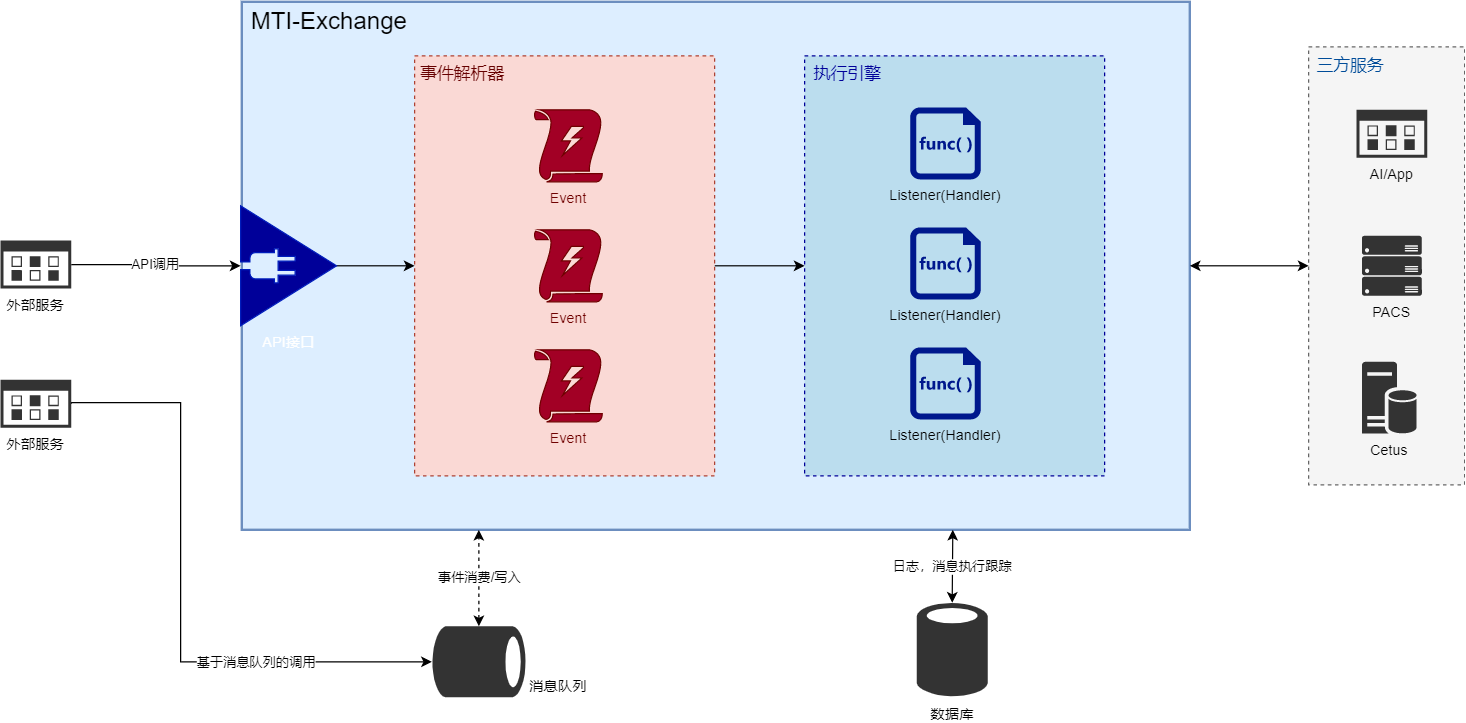

The diagram above was exported from draw.io. Its source (the exported page's mxGraphModel, read from the mxfile embedded in the PNG):
<mxGraphModel dx="2591" dy="985" grid="1" gridSize="10" guides="1" tooltips="1" connect="1" arrows="1" fold="1" page="1" pageScale="1" pageWidth="1169" pageHeight="827" math="0" shadow="0">
  <root>
    <mxCell id="0" />
    <mxCell id="1" parent="0" />
    <mxCell id="WJucTW6zXZzQb4fsWksx-68" value="" style="rounded=0;whiteSpace=wrap;html=1;dashed=1;fontSize=14;fontColor=#333333;strokeColor=#666666;fillColor=#f5f5f5;" vertex="1" parent="1">
      <mxGeometry x="1070" y="137.5" width="130" height="365" as="geometry" />
    </mxCell>
    <mxCell id="WJucTW6zXZzQb4fsWksx-20" value="" style="rounded=0;whiteSpace=wrap;html=1;fillColor=#DDEEFF;strokeColor=#6c8ebf;strokeWidth=2;" vertex="1" parent="1">
      <mxGeometry x="181" y="100" width="790" height="440" as="geometry" />
    </mxCell>
    <mxCell id="WJucTW6zXZzQb4fsWksx-77" style="edgeStyle=orthogonalEdgeStyle;rounded=0;orthogonalLoop=1;jettySize=auto;html=1;exitX=1;exitY=0.5;exitDx=0;exitDy=0;entryX=0;entryY=0.5;entryDx=0;entryDy=0;fontSize=14;fontColor=#000099;" edge="1" parent="1" source="WJucTW6zXZzQb4fsWksx-52" target="WJucTW6zXZzQb4fsWksx-18">
      <mxGeometry relative="1" as="geometry" />
    </mxCell>
    <mxCell id="WJucTW6zXZzQb4fsWksx-52" value="" style="rounded=0;whiteSpace=wrap;html=1;fillColor=#fad9d5;dashed=1;strokeColor=#ae4132;" vertex="1" parent="1">
      <mxGeometry x="325" y="145" width="250" height="350" as="geometry" />
    </mxCell>
    <mxCell id="WJucTW6zXZzQb4fsWksx-18" value="" style="rounded=0;whiteSpace=wrap;html=1;fillColor=#BBDDEE;dashed=1;strokeColor=#000099;" vertex="1" parent="1">
      <mxGeometry x="650" y="145" width="250" height="350" as="geometry" />
    </mxCell>
    <mxCell id="WJucTW6zXZzQb4fsWksx-76" style="edgeStyle=orthogonalEdgeStyle;rounded=0;orthogonalLoop=1;jettySize=auto;html=1;exitX=1;exitY=0.5;exitDx=0;exitDy=0;exitPerimeter=0;entryX=0;entryY=0.5;entryDx=0;entryDy=0;fontSize=14;fontColor=#000099;" edge="1" parent="1" source="WJucTW6zXZzQb4fsWksx-1" target="WJucTW6zXZzQb4fsWksx-52">
      <mxGeometry relative="1" as="geometry" />
    </mxCell>
    <mxCell id="WJucTW6zXZzQb4fsWksx-1" value="API接口" style="sketch=0;aspect=fixed;pointerEvents=1;shadow=0;dashed=0;html=1;strokeColor=#001DBC;labelPosition=center;verticalLabelPosition=bottom;verticalAlign=top;align=center;fillColor=#000099;shape=mxgraph.mscae.enterprise.plug_and_play;fontColor=#ffffff;" vertex="1" parent="1">
      <mxGeometry x="180" y="270" width="80" height="100" as="geometry" />
    </mxCell>
    <mxCell id="WJucTW6zXZzQb4fsWksx-2" value="Event" style="sketch=0;aspect=fixed;pointerEvents=1;shadow=0;dashed=0;html=1;strokeColor=#6F0000;labelPosition=center;verticalLabelPosition=bottom;verticalAlign=top;align=center;shape=mxgraph.mscae.enterprise.triggers;fillColor=#a20025;fontColor=#6F0000;" vertex="1" parent="1">
      <mxGeometry x="425" y="190" width="56.4" height="60" as="geometry" />
    </mxCell>
    <mxCell id="WJucTW6zXZzQb4fsWksx-3" value="Event" style="sketch=0;aspect=fixed;pointerEvents=1;shadow=0;dashed=0;html=1;strokeColor=#6F0000;labelPosition=center;verticalLabelPosition=bottom;verticalAlign=top;align=center;shape=mxgraph.mscae.enterprise.triggers;fillColor=#a20025;fontColor=#6F0000;" vertex="1" parent="1">
      <mxGeometry x="425" y="290" width="56.4" height="60" as="geometry" />
    </mxCell>
    <mxCell id="WJucTW6zXZzQb4fsWksx-4" value="Event" style="sketch=0;aspect=fixed;pointerEvents=1;shadow=0;dashed=0;html=1;strokeColor=#6F0000;labelPosition=center;verticalLabelPosition=bottom;verticalAlign=top;align=center;shape=mxgraph.mscae.enterprise.triggers;fillColor=#a20025;fontColor=#6F0000;" vertex="1" parent="1">
      <mxGeometry x="425" y="390" width="56.4" height="60" as="geometry" />
    </mxCell>
    <mxCell id="WJucTW6zXZzQb4fsWksx-5" value="Listener(Handler)" style="sketch=0;aspect=fixed;pointerEvents=1;shadow=0;dashed=0;html=1;strokeColor=none;labelPosition=center;verticalLabelPosition=bottom;verticalAlign=top;align=center;fillColor=#00188D;shape=mxgraph.mscae.enterprise.code_file" vertex="1" parent="1">
      <mxGeometry x="738" y="188" width="58.8" height="60" as="geometry" />
    </mxCell>
    <mxCell id="WJucTW6zXZzQb4fsWksx-6" value="Listener(Handler)" style="sketch=0;aspect=fixed;pointerEvents=1;shadow=0;dashed=0;html=1;strokeColor=none;labelPosition=center;verticalLabelPosition=bottom;verticalAlign=top;align=center;fillColor=#00188D;shape=mxgraph.mscae.enterprise.code_file" vertex="1" parent="1">
      <mxGeometry x="738" y="288" width="58.8" height="60" as="geometry" />
    </mxCell>
    <mxCell id="WJucTW6zXZzQb4fsWksx-7" value="Listener(Handler)" style="sketch=0;aspect=fixed;pointerEvents=1;shadow=0;dashed=0;html=1;strokeColor=none;labelPosition=center;verticalLabelPosition=bottom;verticalAlign=top;align=center;fillColor=#00188D;shape=mxgraph.mscae.enterprise.code_file" vertex="1" parent="1">
      <mxGeometry x="738" y="388" width="58.8" height="60" as="geometry" />
    </mxCell>
    <mxCell id="WJucTW6zXZzQb4fsWksx-8" value="消息队列" style="sketch=0;aspect=fixed;pointerEvents=1;shadow=0;dashed=0;html=1;strokeColor=none;labelPosition=center;verticalLabelPosition=bottom;verticalAlign=bottom;align=left;fillColor=#333333;shape=mxgraph.mscae.enterprise.database_generic;rotation=90;horizontal=0;fontColor=#000000;" vertex="1" parent="1">
      <mxGeometry x="349" y="610" width="59.2" height="80" as="geometry" />
    </mxCell>
    <mxCell id="WJucTW6zXZzQb4fsWksx-9" value="数据库" style="sketch=0;aspect=fixed;pointerEvents=1;shadow=0;dashed=0;html=1;strokeColor=none;labelPosition=center;verticalLabelPosition=bottom;verticalAlign=top;align=center;fillColor=#333333;shape=mxgraph.mscae.enterprise.database_generic;rotation=0;" vertex="1" parent="1">
      <mxGeometry x="743.4" y="600" width="59.2" height="80" as="geometry" />
    </mxCell>
    <mxCell id="WJucTW6zXZzQb4fsWksx-12" value="PACS" style="sketch=0;aspect=fixed;pointerEvents=1;shadow=0;dashed=0;html=1;strokeColor=none;labelPosition=center;verticalLabelPosition=bottom;verticalAlign=top;align=center;fillColor=#333333;shape=mxgraph.azure.server_rack" vertex="1" parent="1">
      <mxGeometry x="1114.4099999999999" y="295" width="50" height="50" as="geometry" />
    </mxCell>
    <mxCell id="WJucTW6zXZzQb4fsWksx-13" value="Cetus" style="sketch=0;aspect=fixed;pointerEvents=1;shadow=0;dashed=0;html=1;strokeColor=none;labelPosition=center;verticalLabelPosition=bottom;verticalAlign=top;align=center;fillColor=#333333;shape=mxgraph.mscae.enterprise.database_server" vertex="1" parent="1">
      <mxGeometry x="1114.41" y="400" width="45.6" height="60" as="geometry" />
    </mxCell>
    <mxCell id="WJucTW6zXZzQb4fsWksx-31" value="API调用" style="edgeStyle=orthogonalEdgeStyle;rounded=0;orthogonalLoop=1;jettySize=auto;html=1;entryX=0;entryY=0.5;entryDx=0;entryDy=0;entryPerimeter=0;fontColor=#000000;exitX=1;exitY=0.5;exitDx=0;exitDy=0;exitPerimeter=0;" edge="1" parent="1" source="WJucTW6zXZzQb4fsWksx-71" target="WJucTW6zXZzQb4fsWksx-1">
      <mxGeometry relative="1" as="geometry">
        <mxPoint x="112.79999999999995" y="319.8983261004339" as="sourcePoint" />
      </mxGeometry>
    </mxCell>
    <mxCell id="WJucTW6zXZzQb4fsWksx-38" value="事件消费/写入" style="endArrow=classic;startArrow=classic;html=1;rounded=0;fontColor=#000000;entryX=0.25;entryY=1;entryDx=0;entryDy=0;exitX=0;exitY=0.5;exitDx=0;exitDy=0;exitPerimeter=0;dashed=1;" edge="1" parent="1" source="WJucTW6zXZzQb4fsWksx-8" target="WJucTW6zXZzQb4fsWksx-20">
      <mxGeometry width="50" height="50" relative="1" as="geometry">
        <mxPoint x="260" y="510" as="sourcePoint" />
        <mxPoint x="310" y="460" as="targetPoint" />
      </mxGeometry>
    </mxCell>
    <mxCell id="WJucTW6zXZzQb4fsWksx-39" value="日志，消息执行跟踪" style="endArrow=classic;startArrow=classic;html=1;rounded=0;fontColor=#000000;entryX=0.75;entryY=1;entryDx=0;entryDy=0;exitX=0.5;exitY=0.01;exitDx=0;exitDy=0;exitPerimeter=0;" edge="1" parent="1" source="WJucTW6zXZzQb4fsWksx-9" target="WJucTW6zXZzQb4fsWksx-20">
      <mxGeometry width="50" height="50" relative="1" as="geometry">
        <mxPoint x="680" y="690" as="sourcePoint" />
        <mxPoint x="730" y="640" as="targetPoint" />
      </mxGeometry>
    </mxCell>
    <mxCell id="WJucTW6zXZzQb4fsWksx-46" style="edgeStyle=orthogonalEdgeStyle;rounded=0;orthogonalLoop=1;jettySize=auto;html=1;exitX=1;exitY=0.5;exitDx=0;exitDy=0;exitPerimeter=0;entryX=0.5;entryY=0.99;entryDx=0;entryDy=0;entryPerimeter=0;fontColor=#006EAF;" edge="1" parent="1" source="WJucTW6zXZzQb4fsWksx-72" target="WJucTW6zXZzQb4fsWksx-8">
      <mxGeometry relative="1" as="geometry">
        <mxPoint x="75" y="485.79665220086804" as="sourcePoint" />
        <Array as="points">
          <mxPoint x="130" y="434" />
          <mxPoint x="130" y="650" />
        </Array>
      </mxGeometry>
    </mxCell>
    <mxCell id="WJucTW6zXZzQb4fsWksx-63" value="基于消息队列的调用" style="edgeLabel;html=1;align=center;verticalAlign=middle;resizable=0;points=[];fontColor=#000000;" vertex="1" connectable="0" parent="WJucTW6zXZzQb4fsWksx-46">
      <mxGeometry x="0.343" y="-3" relative="1" as="geometry">
        <mxPoint x="23" y="-3" as="offset" />
      </mxGeometry>
    </mxCell>
    <mxCell id="WJucTW6zXZzQb4fsWksx-47" value="&lt;font style=&quot;font-size: 20px;&quot;&gt;MTI-Exchange&lt;/font&gt;" style="text;html=1;strokeColor=none;fillColor=none;align=center;verticalAlign=middle;whiteSpace=wrap;rounded=0;dashed=1;fontColor=#000000;" vertex="1" parent="1">
      <mxGeometry x="180" y="100" width="148" height="30" as="geometry" />
    </mxCell>
    <mxCell id="WJucTW6zXZzQb4fsWksx-48" value="执行引擎" style="text;html=1;strokeColor=none;fillColor=none;align=center;verticalAlign=middle;whiteSpace=wrap;rounded=0;dashed=1;fontColor=#000099;fontSize=14;" vertex="1" parent="1">
      <mxGeometry x="651" y="145" width="70" height="30" as="geometry" />
    </mxCell>
    <mxCell id="WJucTW6zXZzQb4fsWksx-53" value="事件解析器" style="text;html=1;strokeColor=none;fillColor=none;align=center;verticalAlign=middle;whiteSpace=wrap;rounded=0;dashed=1;fontColor=#660000;fontSize=14;" vertex="1" parent="1">
      <mxGeometry x="325" y="145" width="80" height="30" as="geometry" />
    </mxCell>
    <mxCell id="WJucTW6zXZzQb4fsWksx-61" value="AI/App" style="sketch=0;aspect=fixed;pointerEvents=1;shadow=0;dashed=0;html=1;strokeColor=none;labelPosition=center;verticalLabelPosition=bottom;verticalAlign=top;align=center;fillColor=#333333;shape=mxgraph.mscae.enterprise.management_console;fontColor=#000000;" vertex="1" parent="1">
      <mxGeometry x="1110" y="190" width="58.82" height="40" as="geometry" />
    </mxCell>
    <mxCell id="WJucTW6zXZzQb4fsWksx-69" value="三方服务" style="text;html=1;strokeColor=none;fillColor=none;align=center;verticalAlign=middle;whiteSpace=wrap;rounded=0;dashed=1;fontColor=#004C99;fontSize=14;" vertex="1" parent="1">
      <mxGeometry x="1070" y="138" width="70" height="30" as="geometry" />
    </mxCell>
    <mxCell id="WJucTW6zXZzQb4fsWksx-70" value="" style="endArrow=classic;startArrow=classic;html=1;rounded=0;fontSize=14;fontColor=#004C99;exitX=1;exitY=0.5;exitDx=0;exitDy=0;entryX=0;entryY=0.5;entryDx=0;entryDy=0;" edge="1" parent="1" source="WJucTW6zXZzQb4fsWksx-20" target="WJucTW6zXZzQb4fsWksx-68">
      <mxGeometry width="50" height="50" relative="1" as="geometry">
        <mxPoint x="1050" y="600" as="sourcePoint" />
        <mxPoint x="1100" y="550" as="targetPoint" />
      </mxGeometry>
    </mxCell>
    <mxCell id="WJucTW6zXZzQb4fsWksx-71" value="外部服务" style="sketch=0;aspect=fixed;pointerEvents=1;shadow=0;dashed=0;html=1;strokeColor=none;labelPosition=center;verticalLabelPosition=bottom;verticalAlign=top;align=center;fillColor=#333333;shape=mxgraph.mscae.enterprise.management_console;fontColor=#000000;" vertex="1" parent="1">
      <mxGeometry x="-19.99999999999997" y="299" width="58.82" height="40" as="geometry" />
    </mxCell>
    <mxCell id="WJucTW6zXZzQb4fsWksx-72" value="外部服务" style="sketch=0;aspect=fixed;pointerEvents=1;shadow=0;dashed=0;html=1;strokeColor=none;labelPosition=center;verticalLabelPosition=bottom;verticalAlign=top;align=center;fillColor=#333333;shape=mxgraph.mscae.enterprise.management_console;fontColor=#000000;" vertex="1" parent="1">
      <mxGeometry x="-19.99999999999997" y="415" width="58.82" height="40" as="geometry" />
    </mxCell>
  </root>
</mxGraphModel>